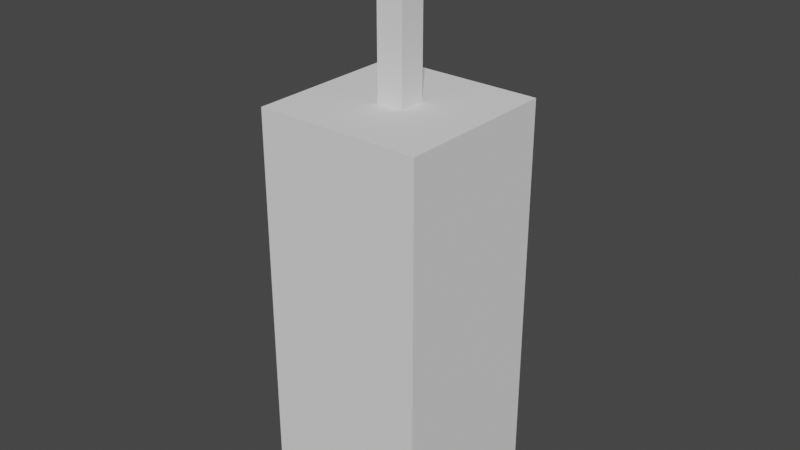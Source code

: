 # Source: Tower6.blend  (saved by Blender 3.4.6; exported with 4.5.12 LTS)
import bpy
from mathutils import Matrix  # noqa: F401  (used for matrix-valued properties, if any)

bpy.ops.wm.read_factory_settings(use_empty=True)
scene = bpy.context.scene
scene.name = 'Scene'

# ---- collections
col_collection = bpy.data.collections.new('Collection'); scene.collection.children.link(col_collection)

# ---- world
world_world = bpy.data.worlds.new('World'); scene.world = world_world
world_world.use_nodes = True; world_world.node_tree.nodes.clear()
_N = world_world.node_tree.nodes; _L = world_world.node_tree.links
n0 = _N.new('ShaderNodeOutputWorld'); n0.name = 'World Output'; n0.location = (300, 300)
n1 = _N.new('ShaderNodeBackground'); n1.name = 'Background'; n1.location = (10, 300)
n1.inputs[0].default_value = (0.05088, 0.05088, 0.05088, 1.0)
_L.new(n1.outputs[0], n0.inputs[0])
n0.is_active_output = True
world_world.color = (0.05088, 0.05088, 0.05088)
world_world.use_sun_shadow = False
world_world.sun_shadow_jitter_overblur = 0.0

# ---- meshes
me_cube_009 = bpy.data.meshes.new('Cube.009')
me_cube_009.from_pydata([(-0.8317, -0.8317, -2.219), (-0.1349, -0.1349, 1.0), (-0.8317, 0.8317, -2.219), (-0.1349, 0.1349, 1.0), (0.8317, -0.8317, -2.219), (0.1349, -0.1349, 1.0), (0.8317, 0.8317, -2.219), (0.1349, 0.1349, 1.0), (-0.8317, -0.8317, 1.0), (-0.8317, 0.8317, 1.0), (0.8317, 0.8317, 1.0), (0.8317, -0.8317, 1.0), (-0.1349, -0.1349, 2.339), (-0.1349, 0.1349, 2.339), (0.1349, 0.1349, 2.339), (0.1349, -0.1349, 2.339)], [], [(0, 8, 9, 2), (2, 9, 10, 6), (6, 10, 11, 4), (4, 11, 8, 0), (2, 6, 4, 0), (5, 7, 14, 15), (1, 3, 9, 8), (3, 7, 10, 9), (7, 5, 11, 10), (5, 1, 8, 11), (14, 13, 12, 15), (3, 1, 12, 13), (1, 5, 15, 12), (7, 3, 13, 14)])
_uv = me_cube_009.uv_layers.new(name='UVMap')
_uv.uv.foreach_set('vector', [0.375, 0.0, 0.625, 0.0, 0.625, 0.25, 0.375, 0.25, 0.375, 0.25, 0.625, 0.25, 0.625, 0.5, 0.375, 0.5, 0.375, 0.5, 0.625, 0.5, 0.625, 0.75, 0.375, 0.75, 0.375, 0.75, 0.625, 0.75, 0.625, 1.0, 0.375, 1.0, 0.125, 0.5, 0.375, 0.5, 0.375, 0.75, 0.125, 0.75, 0.7313, 0.6437, 0.7313, 0.6063, 0.7313, 0.6063, 0.7313, 0.6437, 0.7687, 0.6437, 0.7687, 0.6063, 0.875, 0.5, 0.875, 0.75, 0.7687, 0.6063, 0.7313, 0.6063, 0.625, 0.5, 0.875, 0.5, 0.7313, 0.6063, 0.7313, 0.6437, 0.625, 0.75, 0.625, 0.5, 0.7313, 0.6437, 0.7687, 0.6437, 0.875, 0.75, 0.625, 0.75, 0.7313, 0.6063, 0.7687, 0.6063, 0.7687, 0.6437, 0.7313, 0.6437, 0.7687, 0.6063, 0.7687, 0.6437, 0.7687, 0.6437, 0.7687, 0.6063, 0.7687, 0.6437, 0.7313, 0.6437, 0.7313, 0.6437, 0.7687, 0.6437, 0.7313, 0.6063, 0.7687, 0.6063, 0.7687, 0.6063, 0.7313, 0.6063])
me_cube_009.update()

# ---- objects
ob_tower = bpy.data.objects.new('Tower', me_cube_009)

# ---- transforms, parenting, visibility, modifiers, constraints
ob_tower.location = (0.0, 0.0, 0.0)
ob_tower.scale = (2.267, 2.267, 2.833)

# ---- collection membership
col_collection.objects.link(ob_tower)

# ---- scene / render settings (as saved in the file)
scene.frame_start = 1; scene.frame_end = 250; scene.frame_set(1)
scene.render.engine = 'BLENDER_EEVEE_NEXT'
scene.cycles.sampling_pattern = 'TABULATED_SOBOL'
scene.cycles.use_light_tree = False
scene.view_settings.view_transform = 'Filmic'
bpy.context.view_layer.update()

# ---- added for rendering (the .blend has no active camera and no usable light): camera, sun
cam_auto = bpy.data.cameras.new('AutoCamera')
cam_auto.lens = 50.0
cam_auto.sensor_width = 36.0
cam_auto.clip_end = 1000.0
ob_auto_camera = bpy.data.objects.new('AutoCamera', cam_auto)
scene.collection.objects.link(ob_auto_camera)
ob_auto_camera.location = (12.927, -15.5125, 10.5124)
ob_auto_camera.rotation_euler = (1.09748, -7.21219e-08, 0.694738)
scene.camera = ob_auto_camera
light_auto_sun = bpy.data.lights.new('AutoSun', 'SUN')
light_auto_sun.energy = 3.0
light_auto_sun.angle = 0.0523599
ob_auto_sun = bpy.data.objects.new('AutoSun', light_auto_sun)
scene.collection.objects.link(ob_auto_sun)
ob_auto_sun.rotation_euler = (0.872665, 0.174533, 0.523599)
bpy.context.view_layer.update()
